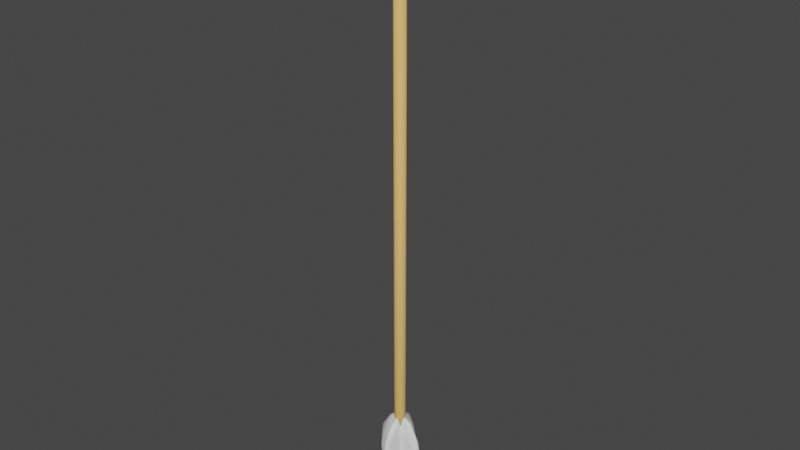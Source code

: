 # Source: arrow.blend  (saved by Blender 3.6.11; exported with 4.5.12 LTS)
import bpy
from mathutils import Matrix  # noqa: F401  (used for matrix-valued properties, if any)

bpy.ops.wm.read_factory_settings(use_empty=True)
scene = bpy.context.scene
scene.name = 'Scene'

# ---- collections
col_collection = bpy.data.collections.new('Collection'); scene.collection.children.link(col_collection)

# ---- materials (node trees are filled in below, after node groups)
mat_fletchmaterial = bpy.data.materials.new('FletchMaterial')
mat_fletchmaterial.use_transparent_shadow = False
mat_shaftmaterial = bpy.data.materials.new('ShaftMaterial')
mat_shaftmaterial.use_transparent_shadow = False
mat_tipmaterial = bpy.data.materials.new('TipMaterial')
mat_tipmaterial.use_transparent_shadow = False

# ---- material node trees
mat_fletchmaterial.use_nodes = True; mat_fletchmaterial.node_tree.nodes.clear()
_N = mat_fletchmaterial.node_tree.nodes; _L = mat_fletchmaterial.node_tree.links
n0 = _N.new('ShaderNodeBsdfPrincipled'); n0.name = 'Principled BSDF'; n0.location = (10, 300)
n0.distribution = 'GGX'
n0.subsurface_method = 'RANDOM_WALK_SKIN'
n0.inputs[3].default_value = 1.45
n0.inputs[27].default_value = (0.0, 0.0, 0.0, 1.0)
n0.inputs[28].default_value = 1.0
n1 = _N.new('ShaderNodeOutputMaterial'); n1.name = 'Material Output'; n1.location = (300, 300)
_L.new(n0.outputs[0], n1.inputs[0])
n1.is_active_output = True
mat_shaftmaterial.use_nodes = True; mat_shaftmaterial.node_tree.nodes.clear()
_N = mat_shaftmaterial.node_tree.nodes; _L = mat_shaftmaterial.node_tree.links
n0 = _N.new('ShaderNodeBsdfPrincipled'); n0.name = 'Principled BSDF'; n0.location = (10, 300)
n0.distribution = 'GGX'
n0.subsurface_method = 'RANDOM_WALK_SKIN'
n0.inputs[0].default_value = (0.8, 0.4802, 0.1319, 1.0)
n0.inputs[2].default_value = 0.7598
n0.inputs[3].default_value = 1.45
n0.inputs[13].default_value = 0.7362
n0.inputs[27].default_value = (0.0, 0.0, 0.0, 1.0)
n0.inputs[28].default_value = 1.0
n1 = _N.new('ShaderNodeOutputMaterial'); n1.name = 'Material Output'; n1.location = (300, 300)
_L.new(n0.outputs[0], n1.inputs[0])
n1.is_active_output = True
mat_tipmaterial.use_nodes = True; mat_tipmaterial.node_tree.nodes.clear()
_N = mat_tipmaterial.node_tree.nodes; _L = mat_tipmaterial.node_tree.links
n0 = _N.new('ShaderNodeBsdfPrincipled'); n0.name = 'Principled BSDF'; n0.location = (10, 300)
n0.distribution = 'GGX'
n0.subsurface_method = 'RANDOM_WALK_SKIN'
n0.inputs[0].default_value = (0.1376, 0.1376, 0.1376, 1.0)
n0.inputs[1].default_value = 0.3386
n0.inputs[2].default_value = 0.311
n0.inputs[3].default_value = 1.45
n0.inputs[13].default_value = 0.3346
n0.inputs[27].default_value = (0.0, 0.0, 0.0, 1.0)
n0.inputs[28].default_value = 1.0
n1 = _N.new('ShaderNodeOutputMaterial'); n1.name = 'Material Output'; n1.location = (300, 300)
_L.new(n0.outputs[0], n1.inputs[0])
n1.is_active_output = True

# ---- world
world_world = bpy.data.worlds.new('World'); scene.world = world_world
world_world.use_nodes = True; world_world.node_tree.nodes.clear()
_N = world_world.node_tree.nodes; _L = world_world.node_tree.links
n0 = _N.new('ShaderNodeOutputWorld'); n0.name = 'World Output'; n0.location = (300, 300)
n1 = _N.new('ShaderNodeBackground'); n1.name = 'Background'; n1.location = (10, 300)
n1.inputs[0].default_value = (0.05088, 0.05088, 0.05088, 1.0)
_L.new(n1.outputs[0], n0.inputs[0])
n0.is_active_output = True
world_world.color = (0.05088, 0.05088, 0.05088)
world_world.use_sun_shadow = False
world_world.sun_shadow_jitter_overblur = 0.0

# ---- meshes
me_arrow = bpy.data.meshes.new('Arrow')
me_arrow.from_pydata([(0.0, 0.0, 1.192e-06), (0.007321, -0.02833, 0.05532), (-0.002796, -0.04584, 0.05532), (-0.009049, 0.0, 0.05532), (-0.002796, 0.04584, 0.05532), (0.007321, 0.02833, 0.05532), (0.002796, -0.04584, 0.1448), (-0.007321, -0.02833, 0.1448), (-0.007321, 0.02833, 0.1448), (0.002796, 0.04584, 0.1448), (0.009049, 0.0, 0.1448), (0.0, 0.0, 0.2001), (-0.001644, -0.02694, 0.01495), (0.004303, -0.01665, 0.01495), (0.002659, -0.04359, 0.04746), (0.008606, 0.0, 0.04746), (0.004303, 0.01665, 0.01495), (-0.005319, 0.0, 0.01495), (-0.006963, -0.02694, 0.04746), (-0.001644, 0.02694, 0.01495), (-0.006963, 0.02694, 0.04746), (0.002659, 0.04359, 0.04746), (0.009622, -0.01665, 0.1001), (0.009622, 0.01665, 0.1001), (0.0, -0.05388, 0.1001), (0.005947, -0.04359, 0.1001), (-0.009622, -0.01665, 0.1001), (-0.005947, -0.04359, 0.1001), (-0.005947, 0.04359, 0.1001), (-0.009622, 0.01665, 0.1001), (0.005947, 0.04359, 0.1001), (0.0, 0.05388, 0.1001), (0.006963, -0.02694, 0.1527), (-0.002659, -0.04359, 0.1527), (-0.008606, 0.0, 0.1527), (-0.002659, 0.04359, 0.1527), (0.006963, 0.02694, 0.1527), (0.001644, -0.02694, 0.1852), (0.005319, 0.0, 0.1852), (-0.004303, -0.01665, 0.1852), (-0.004303, 0.01665, 0.1852), (0.001644, 0.02694, 0.1852)], [], [(0, 13, 12), (1, 13, 15), (0, 12, 17), (0, 17, 19), (0, 19, 16), (1, 15, 22), (2, 14, 24), (3, 18, 26), (4, 20, 28), (5, 21, 30), (1, 22, 25), (2, 24, 27), (3, 26, 29), (4, 28, 31), (5, 30, 23), (6, 32, 37), (7, 33, 39), (8, 34, 40), (9, 35, 41), (10, 36, 38), (38, 41, 11), (38, 36, 41), (36, 9, 41), (41, 40, 11), (41, 35, 40), (35, 8, 40), (40, 39, 11), (40, 34, 39), (34, 7, 39), (39, 37, 11), (39, 33, 37), (33, 6, 37), (37, 38, 11), (37, 32, 38), (32, 10, 38), (23, 36, 10), (23, 30, 36), (30, 9, 36), (31, 35, 9), (31, 28, 35), (28, 8, 35), (29, 34, 8), (29, 26, 34), (26, 7, 34), (27, 33, 7), (27, 24, 33), (24, 6, 33), (25, 32, 6), (25, 22, 32), (22, 10, 32), (30, 31, 9), (30, 21, 31), (21, 4, 31), (28, 29, 8), (28, 20, 29), (20, 3, 29), (26, 27, 7), (26, 18, 27), (18, 2, 27), (24, 25, 6), (24, 14, 25), (14, 1, 25), (22, 23, 10), (22, 15, 23), (15, 5, 23), (16, 21, 5), (16, 19, 21), (19, 4, 21), (19, 20, 4), (19, 17, 20), (17, 3, 20), (17, 18, 3), (17, 12, 18), (12, 2, 18), (15, 16, 5), (15, 13, 16), (13, 0, 16), (12, 14, 2), (12, 13, 14), (13, 1, 14)])
me_arrow.polygons.foreach_set('use_smooth', [True] * 80)
_uv = me_arrow.uv_layers.new(name='UVMap')
_uv.uv.foreach_set('vector', [0.1818, 0.0, 0.2273, 0.07873, 0.1364, 0.07873, 0.2727, 0.1575, 0.3182, 0.07873, 0.3636, 0.1575, 0.9091, 0.0, 0.9545, 0.07873, 0.8636, 0.07873, 0.7273, 0.0, 0.7727, 0.07873, 0.6818, 0.07873, 0.5455, 0.0, 0.5909, 0.07873, 0.5, 0.07873, 0.2727, 0.1575, 0.3636, 0.1575, 0.3182, 0.2362, 0.09091, 0.1575, 0.1818, 0.1575, 0.1364, 0.2362, 0.8182, 0.1575, 0.9091, 0.1575, 0.8636, 0.2362, 0.6364, 0.1575, 0.7273, 0.1575, 0.6818, 0.2362, 0.4545, 0.1575, 0.5455, 0.1575, 0.5, 0.2362, 0.2727, 0.1575, 0.3182, 0.2362, 0.2273, 0.2362, 0.09091, 0.1575, 0.1364, 0.2362, 0.04546, 0.2362, 0.8182, 0.1575, 0.8636, 0.2362, 0.7727, 0.2362, 0.6364, 0.1575, 0.6818, 0.2362, 0.5909, 0.2362, 0.4545, 0.1575, 0.5, 0.2362, 0.4091, 0.2362, 0.1818, 0.3149, 0.2727, 0.3149, 0.2273, 0.3937, 0.0, 0.3149, 0.09091, 0.3149, 0.04546, 0.3937, 0.7273, 0.3149, 0.8182, 0.3149, 0.7727, 0.3937, 0.5455, 0.3149, 0.6364, 0.3149, 0.5909, 0.3937, 0.3636, 0.3149, 0.4545, 0.3149, 0.4091, 0.3937, 0.4091, 0.3937, 0.5, 0.3937, 0.4545, 0.4724, 0.4091, 0.3937, 0.4545, 0.3149, 0.5, 0.3937, 0.4545, 0.3149, 0.5455, 0.3149, 0.5, 0.3937, 0.5909, 0.3937, 0.6818, 0.3937, 0.6364, 0.4724, 0.5909, 0.3937, 0.6364, 0.3149, 0.6818, 0.3937, 0.6364, 0.3149, 0.7273, 0.3149, 0.6818, 0.3937, 0.7727, 0.3937, 0.8636, 0.3937, 0.8182, 0.4724, 0.7727, 0.3937, 0.8182, 0.3149, 0.8636, 0.3937, 0.8182, 0.3149, 0.9091, 0.3149, 0.8636, 0.3937, 0.04546, 0.3937, 0.1364, 0.3937, 0.09091, 0.4724, 0.04546, 0.3937, 0.09091, 0.3149, 0.1364, 0.3937, 0.09091, 0.3149, 0.1818, 0.3149, 0.1364, 0.3937, 0.2273, 0.3937, 0.3182, 0.3937, 0.2727, 0.4724, 0.2273, 0.3937, 0.2727, 0.3149, 0.3182, 0.3937, 0.2727, 0.3149, 0.3636, 0.3149, 0.3182, 0.3937, 0.4091, 0.2362, 0.4545, 0.3149, 0.3636, 0.3149, 0.4091, 0.2362, 0.5, 0.2362, 0.4545, 0.3149, 0.5, 0.2362, 0.5455, 0.3149, 0.4545, 0.3149, 0.5909, 0.2362, 0.6364, 0.3149, 0.5455, 0.3149, 0.5909, 0.2362, 0.6818, 0.2362, 0.6364, 0.3149, 0.6818, 0.2362, 0.7273, 0.3149, 0.6364, 0.3149, 0.7727, 0.2362, 0.8182, 0.3149, 0.7273, 0.3149, 0.7727, 0.2362, 0.8636, 0.2362, 0.8182, 0.3149, 0.8636, 0.2362, 0.9091, 0.3149, 0.8182, 0.3149, 0.04546, 0.2362, 0.09091, 0.3149, 0.0, 0.3149, 0.04546, 0.2362, 0.1364, 0.2362, 0.09091, 0.3149, 0.1364, 0.2362, 0.1818, 0.3149, 0.09091, 0.3149, 0.2273, 0.2362, 0.2727, 0.3149, 0.1818, 0.3149, 0.2273, 0.2362, 0.3182, 0.2362, 0.2727, 0.3149, 0.3182, 0.2362, 0.3636, 0.3149, 0.2727, 0.3149, 0.5, 0.2362, 0.5909, 0.2362, 0.5455, 0.3149, 0.5, 0.2362, 0.5455, 0.1575, 0.5909, 0.2362, 0.5455, 0.1575, 0.6364, 0.1575, 0.5909, 0.2362, 0.6818, 0.2362, 0.7727, 0.2362, 0.7273, 0.3149, 0.6818, 0.2362, 0.7273, 0.1575, 0.7727, 0.2362, 0.7273, 0.1575, 0.8182, 0.1575, 0.7727, 0.2362, 0.8636, 0.2362, 0.9545, 0.2362, 0.9091, 0.3149, 0.8636, 0.2362, 0.9091, 0.1575, 0.9545, 0.2362, 0.9091, 0.1575, 1.0, 0.1575, 0.9545, 0.2362, 0.1364, 0.2362, 0.2273, 0.2362, 0.1818, 0.3149, 0.1364, 0.2362, 0.1818, 0.1575, 0.2273, 0.2362, 0.1818, 0.1575, 0.2727, 0.1575, 0.2273, 0.2362, 0.3182, 0.2362, 0.4091, 0.2362, 0.3636, 0.3149, 0.3182, 0.2362, 0.3636, 0.1575, 0.4091, 0.2362, 0.3636, 0.1575, 0.4545, 0.1575, 0.4091, 0.2362, 0.5, 0.07873, 0.5455, 0.1575, 0.4545, 0.1575, 0.5, 0.07873, 0.5909, 0.07873, 0.5455, 0.1575, 0.5909, 0.07873, 0.6364, 0.1575, 0.5455, 0.1575, 0.6818, 0.07873, 0.7273, 0.1575, 0.6364, 0.1575, 0.6818, 0.07873, 0.7727, 0.07873, 0.7273, 0.1575, 0.7727, 0.07873, 0.8182, 0.1575, 0.7273, 0.1575, 0.8636, 0.07873, 0.9091, 0.1575, 0.8182, 0.1575, 0.8636, 0.07873, 0.9545, 0.07873, 0.9091, 0.1575, 0.9545, 0.07873, 1.0, 0.1575, 0.9091, 0.1575, 0.3636, 0.1575, 0.4091, 0.07873, 0.4545, 0.1575, 0.3636, 0.1575, 0.3182, 0.07873, 0.4091, 0.07873, 0.3182, 0.07873, 0.3636, 0.0, 0.4091, 0.07873, 0.1364, 0.07873, 0.1818, 0.1575, 0.09091, 0.1575, 0.1364, 0.07873, 0.2273, 0.07873, 0.1818, 0.1575, 0.2273, 0.07873, 0.2727, 0.1575, 0.1818, 0.1575])
me_arrow.materials.append(mat_fletchmaterial)
me_arrow.materials.append(mat_shaftmaterial)
me_arrow.materials.append(mat_tipmaterial)
me_arrow.update()
me_arrow_001 = bpy.data.meshes.new('Arrow.001')
me_arrow_001.from_pydata([(0.0, 0.0, 1.192e-06), (0.02694, -0.001644, 0.01495), (2.325e-10, -0.005319, 0.01495), (-0.02694, -0.001644, 0.01495), (0.01665, 0.004303, 0.01495), (-0.01665, 0.004303, 0.01495), (-0.02833, 0.007321, 0.05532), (-0.04359, 0.002659, 0.04746), (-3.762e-10, 0.008606, 0.04746), (0.02833, 0.007321, 0.05532), (0.01665, 0.009622, 0.1001), (-0.01665, 0.009622, 0.1001), (-3.955e-10, 0.009049, 0.1448), (-0.02694, 0.006963, 0.1527), (-0.04359, 0.005947, 0.1001), (-0.04584, 0.002796, 0.1448), (-0.05388, -2.355e-09, 0.1001), (-0.04584, -0.002796, 0.05532), (-0.04359, -0.002659, 0.1527), (-0.04359, -0.005947, 0.1001), (-0.02833, -0.007321, 0.1448), (-0.01665, -0.009622, 0.1001), (-0.02694, -0.006963, 0.04746), (3.955e-10, -0.009049, 0.05532), (0.02694, -0.006963, 0.04746), (0.01665, -0.009622, 0.1001), (0.02833, -0.007321, 0.1448), (3.762e-10, -0.008606, 0.1527), (0.04359, -0.005947, 0.1001), (0.04584, -0.002796, 0.05532), (0.04359, -0.002659, 0.1527), (0.05388, 2.355e-09, 0.1001), (0.04584, 0.002796, 0.1448), (0.04359, 0.005947, 0.1001), (0.04359, 0.002659, 0.04746), (0.02694, 0.006963, 0.1527), (0.02694, 0.001644, 0.1852), (-2.325e-10, 0.005319, 0.1852), (0.0, 0.0, 0.2001), (-0.02694, 0.001644, 0.1852), (-0.01665, -0.004303, 0.1852), (0.01665, -0.004303, 0.1852)], [], [(0, 1, 2), (0, 4, 1), (0, 2, 3), (0, 3, 5), (4, 0, 5), (8, 5, 6), (5, 7, 6), (5, 3, 7), (8, 4, 5), (9, 8, 10), (9, 4, 8), (8, 6, 11), (10, 8, 11), (10, 11, 12), (11, 13, 12), (6, 14, 11), (11, 14, 13), (6, 7, 14), (14, 16, 15), (14, 15, 13), (14, 7, 16), (16, 18, 15), (7, 17, 16), (17, 19, 16), (16, 19, 18), (17, 22, 19), (19, 21, 20), (19, 20, 18), (19, 22, 21), (3, 22, 17), (2, 23, 22), (22, 23, 21), (3, 2, 22), (2, 24, 23), (23, 24, 25), (23, 25, 21), (25, 28, 26), (25, 26, 27), (21, 25, 27), (25, 24, 28), (28, 30, 26), (24, 29, 28), (29, 31, 28), (28, 31, 30), (29, 34, 31), (31, 33, 32), (31, 32, 30), (31, 34, 33), (1, 34, 29), (4, 9, 34), (34, 9, 33), (1, 4, 34), (33, 35, 32), (9, 10, 33), (33, 10, 35), (32, 35, 36), (10, 12, 35), (35, 12, 37), (36, 35, 37), (36, 37, 38), (37, 39, 38), (12, 13, 37), (37, 13, 39), (13, 15, 39), (15, 18, 39), (39, 40, 38), (39, 18, 40), (18, 20, 40), (20, 27, 40), (40, 41, 38), (40, 27, 41), (27, 26, 41), (26, 30, 41), (41, 36, 38), (41, 30, 36), (30, 32, 36), (1, 29, 24), (21, 27, 20), (2, 1, 24), (3, 17, 7)])
me_arrow_001.polygons.foreach_set('use_smooth', [True] * 80)
_uv = me_arrow_001.uv_layers.new(name='UVMap')
_uv.uv.foreach_set('vector', [0.9091, 0.0, 0.9545, 0.07873, 0.8636, 0.07873, 0.1818, 0.0, 0.2273, 0.07873, 0.1364, 0.07873, 0.7273, 0.0, 0.7727, 0.07873, 0.6818, 0.07873, 0.5455, 0.0, 0.5909, 0.07873, 0.5, 0.07873, 0.3182, 0.07873, 0.3636, 0.0, 0.4091, 0.07873, 0.3636, 0.1575, 0.4091, 0.07873, 0.4545, 0.1575, 0.5, 0.07873, 0.5455, 0.1575, 0.4545, 0.1575, 0.5, 0.07873, 0.5909, 0.07873, 0.5455, 0.1575, 0.3636, 0.1575, 0.3182, 0.07873, 0.4091, 0.07873, 0.2727, 0.1575, 0.3636, 0.1575, 0.3182, 0.2362, 0.2727, 0.1575, 0.3182, 0.07873, 0.3636, 0.1575, 0.3636, 0.1575, 0.4545, 0.1575, 0.4091, 0.2362, 0.3182, 0.2362, 0.3636, 0.1575, 0.4091, 0.2362, 0.3182, 0.2362, 0.4091, 0.2362, 0.3636, 0.3149, 0.4091, 0.2362, 0.4545, 0.3149, 0.3636, 0.3149, 0.4545, 0.1575, 0.5, 0.2362, 0.4091, 0.2362, 0.4091, 0.2362, 0.5, 0.2362, 0.4545, 0.3149, 0.4545, 0.1575, 0.5455, 0.1575, 0.5, 0.2362, 0.5, 0.2362, 0.5909, 0.2362, 0.5455, 0.3149, 0.5, 0.2362, 0.5455, 0.3149, 0.4545, 0.3149, 0.5, 0.2362, 0.5455, 0.1575, 0.5909, 0.2362, 0.5909, 0.2362, 0.6364, 0.3149, 0.5455, 0.3149, 0.5455, 0.1575, 0.6364, 0.1575, 0.5909, 0.2362, 0.6364, 0.1575, 0.6818, 0.2362, 0.5909, 0.2362, 0.5909, 0.2362, 0.6818, 0.2362, 0.6364, 0.3149, 0.6364, 0.1575, 0.7273, 0.1575, 0.6818, 0.2362, 0.6818, 0.2362, 0.7727, 0.2362, 0.7273, 0.3149, 0.6818, 0.2362, 0.7273, 0.3149, 0.6364, 0.3149, 0.6818, 0.2362, 0.7273, 0.1575, 0.7727, 0.2362, 0.6818, 0.07873, 0.7273, 0.1575, 0.6364, 0.1575, 0.7727, 0.07873, 0.8182, 0.1575, 0.7273, 0.1575, 0.7273, 0.1575, 0.8182, 0.1575, 0.7727, 0.2362, 0.6818, 0.07873, 0.7727, 0.07873, 0.7273, 0.1575, 0.8636, 0.07873, 0.9091, 0.1575, 0.8182, 0.1575, 0.8182, 0.1575, 0.9091, 0.1575, 0.8636, 0.2362, 0.8182, 0.1575, 0.8636, 0.2362, 0.7727, 0.2362, 0.8636, 0.2362, 0.9545, 0.2362, 0.9091, 0.3149, 0.8636, 0.2362, 0.9091, 0.3149, 0.8182, 0.3149, 0.7727, 0.2362, 0.8636, 0.2362, 0.8182, 0.3149, 0.8636, 0.2362, 0.9091, 0.1575, 0.9545, 0.2362, 0.04546, 0.2362, 0.09091, 0.3149, 0.0, 0.3149, 0.9091, 0.1575, 1.0, 0.1575, 0.9545, 0.2362, 0.09091, 0.1575, 0.1364, 0.2362, 0.04546, 0.2362, 0.04546, 0.2362, 0.1364, 0.2362, 0.09091, 0.3149, 0.09091, 0.1575, 0.1818, 0.1575, 0.1364, 0.2362, 0.1364, 0.2362, 0.2273, 0.2362, 0.1818, 0.3149, 0.1364, 0.2362, 0.1818, 0.3149, 0.09091, 0.3149, 0.1364, 0.2362, 0.1818, 0.1575, 0.2273, 0.2362, 0.1364, 0.07873, 0.1818, 0.1575, 0.09091, 0.1575, 0.2273, 0.07873, 0.2727, 0.1575, 0.1818, 0.1575, 0.1818, 0.1575, 0.2727, 0.1575, 0.2273, 0.2362, 0.1364, 0.07873, 0.2273, 0.07873, 0.1818, 0.1575, 0.2273, 0.2362, 0.2727, 0.3149, 0.1818, 0.3149, 0.2727, 0.1575, 0.3182, 0.2362, 0.2273, 0.2362, 0.2273, 0.2362, 0.3182, 0.2362, 0.2727, 0.3149, 0.1818, 0.3149, 0.2727, 0.3149, 0.2273, 0.3937, 0.3182, 0.2362, 0.3636, 0.3149, 0.2727, 0.3149, 0.2727, 0.3149, 0.3636, 0.3149, 0.3182, 0.3937, 0.2273, 0.3937, 0.2727, 0.3149, 0.3182, 0.3937, 0.2273, 0.3937, 0.3182, 0.3937, 0.2727, 0.4724, 0.4091, 0.3937, 0.5, 0.3937, 0.4545, 0.4724, 0.3636, 0.3149, 0.4545, 0.3149, 0.4091, 0.3937, 0.4091, 0.3937, 0.4545, 0.3149, 0.5, 0.3937, 0.4545, 0.3149, 0.5455, 0.3149, 0.5, 0.3937, 0.5455, 0.3149, 0.6364, 0.3149, 0.5909, 0.3937, 0.5909, 0.3937, 0.6818, 0.3937, 0.6364, 0.4724, 0.5909, 0.3937, 0.6364, 0.3149, 0.6818, 0.3937, 0.6364, 0.3149, 0.7273, 0.3149, 0.6818, 0.3937, 0.7273, 0.3149, 0.8182, 0.3149, 0.7727, 0.3937, 0.7727, 0.3937, 0.8636, 0.3937, 0.8182, 0.4724, 0.7727, 0.3937, 0.8182, 0.3149, 0.8636, 0.3937, 0.8182, 0.3149, 0.9091, 0.3149, 0.8636, 0.3937, 0.0, 0.3149, 0.09091, 0.3149, 0.04546, 0.3937, 0.04546, 0.3937, 0.1364, 0.3937, 0.09091, 0.4724, 0.04546, 0.3937, 0.09091, 0.3149, 0.1364, 0.3937, 0.09091, 0.3149, 0.1818, 0.3149, 0.1364, 0.3937, 0.9545, 0.07873, 1.0, 0.1575, 0.9091, 0.1575, 0.7727, 0.2362, 0.8182, 0.3149, 0.7273, 0.3149, 0.8636, 0.07873, 0.9545, 0.07873, 0.9091, 0.1575, 0.5909, 0.07873, 0.6364, 0.1575, 0.5455, 0.1575])
me_arrow_001.materials.append(mat_fletchmaterial)
me_arrow_001.materials.append(mat_shaftmaterial)
me_arrow_001.materials.append(mat_tipmaterial)
me_arrow_001.update()
me_arrow_002 = bpy.data.meshes.new('Arrow.002')
me_arrow_002.from_pydata([(0.0, 0.01155, 0.1943), (0.0, 0.01155, 1.098), (0.004419, 0.01067, 0.1943), (-0.004419, 0.01067, 0.1943), (2.889e-09, 0.008525, 0.1705), (0.003262, 0.007876, 0.1705), (-0.003262, 0.007876, 0.1705), (-0.006028, 0.006028, 0.1705), (-0.007876, 0.003262, 0.1705), (-0.008165, 0.008165, 0.1943), (-0.01067, 0.004419, 0.1943), (-0.008165, 0.008165, 1.098), (-0.01067, 0.004419, 1.098), (-0.004419, 0.01067, 1.098), (-0.01155, 0.0, 1.098), (-0.01067, -0.004419, 1.098), (-0.01155, 0.0, 0.1943), (-0.01067, -0.004419, 0.1943), (-0.008525, 0.0, 0.1705), (-0.007876, -0.003262, 0.1705), (-0.006028, -0.006028, 0.1705), (-0.003262, -0.007876, 0.1705), (-0.008165, -0.008165, 0.1943), (-0.004419, -0.01067, 0.1943), (-0.008165, -0.008165, 1.098), (-0.004419, -0.01067, 1.098), (0.0, -0.01155, 1.098), (0.004419, -0.01067, 1.098), (0.0, -0.01155, 0.1943), (0.004419, -0.01067, 0.1943), (2.889e-09, -0.008525, 0.1705), (0.003262, -0.007876, 0.1705), (0.006028, -0.006028, 0.1705), (0.007876, -0.003262, 0.1705), (0.008165, -0.008165, 0.1943), (0.01067, -0.004419, 0.1943), (0.008165, -0.008165, 1.098), (0.01067, -0.004419, 1.098), (0.01155, 0.0, 1.098), (0.01067, 0.004419, 1.098), (0.01155, 0.0, 0.1943), (0.01067, 0.004419, 0.1943), (0.008525, 0.0, 0.1705), (0.007876, 0.003262, 0.1705), (0.006028, 0.006028, 0.1705), (0.008165, 0.008165, 0.1943), (0.008165, 0.008165, 1.098), (0.004419, 0.01067, 1.098)], [], [(1, 47, 2, 0), (13, 1, 0, 3), (0, 2, 5, 4), (3, 0, 4, 6), (4, 5, 44, 43, 42, 33, 32, 31, 30, 21, 20, 19, 18, 8, 7, 6), (9, 3, 6, 7), (10, 9, 7, 8), (12, 11, 9, 10), (11, 13, 3, 9), (1, 13, 11, 12, 14, 15, 24, 25, 26, 27, 36, 37, 38, 39, 46, 47), (14, 12, 10, 16), (15, 14, 16, 17), (17, 16, 18, 19), (16, 10, 8, 18), (22, 17, 19, 20), (23, 22, 20, 21), (25, 24, 22, 23), (24, 15, 17, 22), (26, 25, 23, 28), (27, 26, 28, 29), (29, 28, 30, 31), (28, 23, 21, 30), (34, 29, 31, 32), (35, 34, 32, 33), (37, 36, 34, 35), (36, 27, 29, 34), (38, 37, 35, 40), (39, 38, 40, 41), (41, 40, 42, 43), (40, 35, 33, 42), (45, 41, 43, 44), (2, 45, 44, 5), (47, 46, 45, 2), (46, 39, 41, 45)])
me_arrow_002.polygons.foreach_set('use_smooth', [True] * 34)
me_arrow_002.polygons.foreach_set('material_index', [1, 1, 1, 1, 1, 1, 1, 1, 1, 1, 1, 1, 1, 1, 1, 1, 1, 1, 1, 1, 1, 1, 1, 1, 1, 1, 1, 1, 1, 1, 1, 1, 1, 1])
_uv = me_arrow_002.uv_layers.new(name='UVMap')
_uv.uv.foreach_set('vector', [1.0, 1.0, 0.9375, 1.0, 0.9375, 0.5, 1.0, 0.5, 0.0625, 1.0, 0.0, 1.0, 0.0, 0.5, 0.0625, 0.5, 1.0, 0.5, 0.9375, 0.5, 0.9375, 0.5, 1.0, 0.5, 0.0625, 0.5, 0.0, 0.5, 0.0, 0.5, 0.0625, 0.5, 0.75, 0.49, 0.8418, 0.4717, 0.9197, 0.4197, 0.9717, 0.3418, 0.99, 0.25, 0.9717, 0.1582, 0.9197, 0.08029, 0.8418, 0.02827, 0.75, 0.01, 0.6582, 0.02827, 0.5803, 0.08029, 0.5283, 0.1582, 0.51, 0.25, 0.5283, 0.3418, 0.5803, 0.4197, 0.6582, 0.4717, 0.125, 0.5, 0.0625, 0.5, 0.0625, 0.5, 0.125, 0.5, 0.1875, 0.5, 0.125, 0.5, 0.125, 0.5, 0.1875, 0.5, 0.1875, 1.0, 0.125, 1.0, 0.125, 0.5, 0.1875, 0.5, 0.125, 1.0, 0.0625, 1.0, 0.0625, 0.5, 0.125, 0.5, 0.25, 0.49, 0.1582, 0.4717, 0.08029, 0.4197, 0.02827, 0.3418, 0.01, 0.25, 0.02827, 0.1582, 0.08029, 0.08029, 0.1582, 0.02827, 0.25, 0.01, 0.3418, 0.02827, 0.4197, 0.08029, 0.4717, 0.1582, 0.49, 0.25, 0.4717, 0.3418, 0.4197, 0.4197, 0.3418, 0.4717, 0.25, 1.0, 0.1875, 1.0, 0.1875, 0.5, 0.25, 0.5, 0.3125, 1.0, 0.25, 1.0, 0.25, 0.5, 0.3125, 0.5, 0.3125, 0.5, 0.25, 0.5, 0.25, 0.5, 0.3125, 0.5, 0.25, 0.5, 0.1875, 0.5, 0.1875, 0.5, 0.25, 0.5, 0.375, 0.5, 0.3125, 0.5, 0.3125, 0.5, 0.375, 0.5, 0.4375, 0.5, 0.375, 0.5, 0.375, 0.5, 0.4375, 0.5, 0.4375, 1.0, 0.375, 1.0, 0.375, 0.5, 0.4375, 0.5, 0.375, 1.0, 0.3125, 1.0, 0.3125, 0.5, 0.375, 0.5, 0.5, 1.0, 0.4375, 1.0, 0.4375, 0.5, 0.5, 0.5, 0.5625, 1.0, 0.5, 1.0, 0.5, 0.5, 0.5625, 0.5, 0.5625, 0.5, 0.5, 0.5, 0.5, 0.5, 0.5625, 0.5, 0.5, 0.5, 0.4375, 0.5, 0.4375, 0.5, 0.5, 0.5, 0.625, 0.5, 0.5625, 0.5, 0.5625, 0.5, 0.625, 0.5, 0.6875, 0.5, 0.625, 0.5, 0.625, 0.5, 0.6875, 0.5, 0.6875, 1.0, 0.625, 1.0, 0.625, 0.5, 0.6875, 0.5, 0.625, 1.0, 0.5625, 1.0, 0.5625, 0.5, 0.625, 0.5, 0.75, 1.0, 0.6875, 1.0, 0.6875, 0.5, 0.75, 0.5, 0.8125, 1.0, 0.75, 1.0, 0.75, 0.5, 0.8125, 0.5, 0.8125, 0.5, 0.75, 0.5, 0.75, 0.5, 0.8125, 0.5, 0.75, 0.5, 0.6875, 0.5, 0.6875, 0.5, 0.75, 0.5, 0.875, 0.5, 0.8125, 0.5, 0.8125, 0.5, 0.875, 0.5, 0.9375, 0.5, 0.875, 0.5, 0.875, 0.5, 0.9375, 0.5, 0.9375, 1.0, 0.875, 1.0, 0.875, 0.5, 0.9375, 0.5, 0.875, 1.0, 0.8125, 1.0, 0.8125, 0.5, 0.875, 0.5])
me_arrow_002.materials.append(mat_fletchmaterial)
me_arrow_002.materials.append(mat_shaftmaterial)
me_arrow_002.materials.append(mat_tipmaterial)
me_arrow_002.update()
me_arrow_003 = bpy.data.meshes.new('Arrow.003')
me_arrow_003.from_pydata([(0.01939, 0.0145, 1.093), (0.0, 0.0, 1.247), (0.03886, 0.009881, 1.093), (-0.009884, 0.0154, 1.093), (0.04811, 0.004521, 1.093), (0.05003, 0.0, 1.093), (0.04811, -0.004521, 1.093), (0.01939, -0.0145, 1.093), (-0.009884, -0.0154, 1.093), (0.03886, -0.009881, 1.093), (-0.04811, -0.004521, 1.093), (-0.03886, -0.009881, 1.093), (-0.05003, 0.0, 1.093), (-0.04811, 0.004521, 1.093), (-0.0278, -0.01289, 1.093), (-0.03886, 0.009881, 1.093), (-0.0278, 0.01289, 1.093)], [], [(0, 1, 2), (3, 1, 0), (0, 2, 4), (3, 0, 4), (2, 1, 4), (4, 1, 5), (4, 5, 6), (4, 6, 7), (3, 4, 7), (7, 1, 8), (9, 1, 7), (7, 8, 10), (6, 9, 7), (7, 10, 3), (14, 11, 10), (11, 1, 10), (10, 1, 12), (10, 12, 13), (10, 13, 3), (8, 14, 10), (14, 1, 11), (8, 1, 14), (12, 1, 13), (13, 1, 15), (13, 15, 3), (15, 1, 16), (15, 16, 3), (16, 1, 3), (6, 1, 9), (5, 1, 6)])
me_arrow_003.polygons.foreach_set('use_smooth', [True] * 30)
me_arrow_003.polygons.foreach_set('material_index', [2, 2, 2, 2, 2, 2, 2, 2, 2, 2, 2, 2, 2, 2, 2, 2, 2, 2, 2, 2, 2, 2, 2, 2, 2, 2, 2, 2, 2, 2])
_uv = me_arrow_003.uv_layers.new(name='UVMap')
_uv.uv.foreach_set('vector', [0.3405, 0.469, 0.25, 0.25, 0.4346, 0.4015, 0.2036, 0.4823, 0.25, 0.25, 0.3405, 0.469, 0.8405, 0.469, 0.9346, 0.4015, 0.9786, 0.3193, 0.7036, 0.4823, 0.8405, 0.469, 0.9786, 0.3193, 0.4346, 0.4015, 0.25, 0.25, 0.4786, 0.3193, 0.4786, 0.3193, 0.25, 0.25, 0.49, 0.25, 0.9786, 0.3193, 0.99, 0.25, 0.9786, 0.1807, 0.9786, 0.3193, 0.9786, 0.1807, 0.8405, 0.03105, 0.7036, 0.4823, 0.9786, 0.3193, 0.8405, 0.03105, 0.3405, 0.03105, 0.25, 0.25, 0.2036, 0.01765, 0.4346, 0.09848, 0.25, 0.25, 0.3405, 0.03105, 0.8405, 0.03105, 0.7036, 0.01765, 0.5214, 0.1807, 0.9786, 0.1807, 0.9346, 0.09848, 0.8405, 0.03105, 0.8405, 0.03105, 0.5214, 0.1807, 0.7036, 0.4823, 0.6167, 0.05045, 0.5654, 0.09848, 0.5214, 0.1807, 0.06537, 0.09848, 0.25, 0.25, 0.02144, 0.1807, 0.02144, 0.1807, 0.25, 0.25, 0.01, 0.25, 0.5214, 0.1807, 0.51, 0.25, 0.5214, 0.3193, 0.5214, 0.1807, 0.5214, 0.3193, 0.7036, 0.4823, 0.7036, 0.01765, 0.6167, 0.05045, 0.5214, 0.1807, 0.1167, 0.05045, 0.25, 0.25, 0.06537, 0.09848, 0.2036, 0.01765, 0.25, 0.25, 0.1167, 0.05045, 0.01, 0.25, 0.25, 0.25, 0.02144, 0.3193, 0.02144, 0.3193, 0.25, 0.25, 0.06537, 0.4015, 0.5214, 0.3193, 0.5654, 0.4015, 0.7036, 0.4823, 0.06537, 0.4015, 0.25, 0.25, 0.1167, 0.4496, 0.5654, 0.4015, 0.6167, 0.4496, 0.7036, 0.4823, 0.1167, 0.4496, 0.25, 0.25, 0.2036, 0.4823, 0.4786, 0.1807, 0.25, 0.25, 0.4346, 0.09848, 0.49, 0.25, 0.25, 0.25, 0.4786, 0.1807])
me_arrow_003.materials.append(mat_fletchmaterial)
me_arrow_003.materials.append(mat_shaftmaterial)
me_arrow_003.materials.append(mat_tipmaterial)
me_arrow_003.update()

# ---- objects
ob_fletch2 = bpy.data.objects.new('Fletch2', me_arrow)
ob_fletch1 = bpy.data.objects.new('Fletch1', me_arrow_001)
ob_shaft = bpy.data.objects.new('Shaft', me_arrow_002)
ob_tip = bpy.data.objects.new('Tip', me_arrow_003)
ob_arrow = bpy.data.objects.new('Arrow', None)

# ---- transforms, parenting, visibility, modifiers, constraints
ob_fletch2.parent = ob_arrow
ob_fletch2.location = (0.0, 0.0, 0.0)
ob_fletch1.parent = ob_arrow
ob_fletch1.location = (0.0, 0.0, 0.0)
ob_shaft.parent = ob_arrow
ob_shaft.location = (0.0, 0.0, 0.0)
ob_tip.parent = ob_arrow
ob_tip.location = (0.0, 0.0, 0.0)
ob_arrow.location = (0.0, 0.0, 0.0)

# ---- collection membership
col_collection.objects.link(ob_fletch2)
col_collection.objects.link(ob_fletch1)
col_collection.objects.link(ob_shaft)
col_collection.objects.link(ob_tip)
col_collection.objects.link(ob_arrow)

# ---- scene / render settings (as saved in the file)
scene.frame_start = 1; scene.frame_end = 250; scene.frame_set(1)
scene.render.engine = 'BLENDER_EEVEE_NEXT'
scene.cycles.sampling_pattern = 'TABULATED_SOBOL'
scene.view_settings.view_transform = 'Filmic'
bpy.context.view_layer.update()

# ---- added for rendering (the .blend has no active camera and no usable light): camera, sun
cam_auto = bpy.data.cameras.new('AutoCamera')
cam_auto.lens = 50.0
cam_auto.sensor_width = 36.0
cam_auto.clip_end = 1000.0
ob_auto_camera = bpy.data.objects.new('AutoCamera', cam_auto)
scene.collection.objects.link(ob_auto_camera)
ob_auto_camera.location = (1.16241, -1.3949, 1.55347)
ob_auto_camera.rotation_euler = (1.09748, -7.21219e-08, 0.694738)
scene.camera = ob_auto_camera
light_auto_sun = bpy.data.lights.new('AutoSun', 'SUN')
light_auto_sun.energy = 3.0
light_auto_sun.angle = 0.0523599
ob_auto_sun = bpy.data.objects.new('AutoSun', light_auto_sun)
scene.collection.objects.link(ob_auto_sun)
ob_auto_sun.rotation_euler = (0.872665, 0.174533, 0.523599)
bpy.context.view_layer.update()

